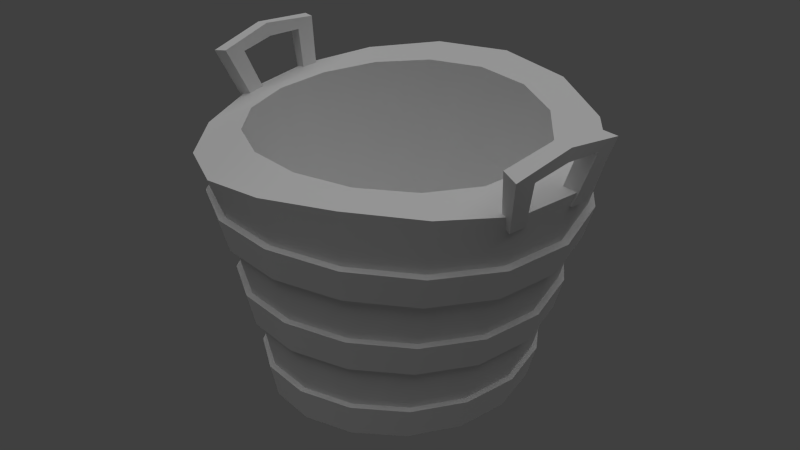 # Source: bucket.blend  (saved by Blender 2.79.0; exported with 4.5.12 LTS)
import bpy
from mathutils import Matrix  # noqa: F401  (used for matrix-valued properties, if any)

bpy.ops.wm.read_factory_settings(use_empty=True)
scene = bpy.context.scene
scene.name = 'Scene'

# ---- collections
col_collection_1 = bpy.data.collections.new('Collection 1'); scene.collection.children.link(col_collection_1)

# ---- materials (node trees are filled in below, after node groups)
mat_01___default = bpy.data.materials.new('01___Default')
mat_01___default.alpha_threshold = 0.0
mat_01___default.use_transparent_shadow = False
mat_01___default.specular_color = (0.0, 0.0, 0.0)
mat_01___default.roughness = 0.5
mat_01___default.line_color = (0.0, 0.0, 0.0, 1.0)

# ---- material node trees

# ---- world
world_world = bpy.data.worlds.new('World'); scene.world = world_world
world_world.color = (0.05088, 0.05088, 0.05088)
world_world.use_sun_shadow = False
world_world.sun_shadow_jitter_overblur = 0.0
world_world.cycles.sampling_method = 'NONE'
world_world.cycles.sample_map_resolution = 256

# ---- lights
light_sky001 = bpy.data.lights.new('Sky001', 'SUN')
light_sky001.transmission_factor = 0.0
light_sky001.angle = 1.571
light_sky001.energy = 1.0
light_sky001.shadow_buffer_clip_start = 0.5
light_sky001.shadow_soft_size = 1.0
light_sky001.shadow_cascade_max_distance = 1000.0
light_sky001.cycles.use_multiple_importance_sampling = False

# ---- meshes
me_bucketmesh = bpy.data.meshes.new('BucketMesh')
me_bucketmesh.from_pydata([(16.48, -21.45, 0.6466), (15.23, -21.55, 6.229), (11.68, -21.94, 10.95), (6.33, -22.92, 14.13), (-0.002654, -23.46, 15.25), (6.33, -22.52, -12.89), (11.68, -22.12, -9.704), (15.23, -21.5, -4.959), (12.41, -22.04, 0.6313), (11.47, -22.27, 4.865), (8.789, -22.64, 8.45), (4.76, -22.99, 10.84), (-0.002654, -22.48, -10.46), (4.76, -22.39, -9.616), (8.789, -22.2, -7.208), (11.47, -22.03, -3.609), (7.767, -3.197, 0.537), (7.177, -3.13, 3.856), (5.496, -3.163, 6.673), (2.975, -3.231, 8.558), (-0.002118, -3.264, 9.219), (2.975, -3.806, -7.46), (5.496, -3.608, -5.586), (7.177, -3.375, -2.778), (9.921, -3.1, 5.083), (11.04, -7.329, 5.453), (11.81, -10.15, 5.665), (13.02, -14.37, 5.935), (13.86, -17.18, 6.081), (14.99, -16.95, 0.7246), (14.09, -14.21, 0.7384), (12.78, -10.08, 0.7111), (11.94, -7.314, 0.6605), (10.73, -3.162, 0.5357), (7.601, -3.219, 8.945), (8.456, -7.543, 9.519), (9.051, -10.43, 9.868), (9.98, -14.77, 10.34), (10.63, -17.66, 10.62), (4.117, -3.39, 11.53), (4.581, -7.794, 12.24), (4.904, -10.74, 12.68), (5.408, -15.17, 13.28), (5.758, -18.13, 13.65), (-0.002126, -3.468, 12.44), (-0.002246, -7.903, 13.19), (-0.002444, -15.34, 14.31), (-0.002524, -18.33, 14.71), (-0.002126, -4.291, -11.31), (-0.002246, -8.408, -11.84), (4.117, -4.159, -10.41), (4.581, -8.27, -10.89), (4.904, -11.0, -11.24), (5.408, -15.08, -11.81), (5.758, -17.79, -12.22), (7.601, -3.822, -7.847), (8.456, -7.926, -8.18), (9.051, -10.65, -8.434), (9.98, -14.72, -8.864), (10.63, -17.43, -9.183), (9.921, -3.434, -4.004), (11.04, -7.545, -4.126), (11.81, -10.28, -4.239), (13.02, -14.36, -4.458), (13.86, -17.07, -4.636), (14.38, -17.04, 6.29), (15.56, -16.8, 0.726), (14.38, -16.93, -4.841), (11.03, -17.32, -9.564), (5.976, -17.71, -12.72), (5.976, -18.06, 14.15), (11.03, -17.55, 11.0), (14.62, -14.06, 0.7385), (13.51, -14.23, 6.135), (10.36, -14.66, 10.71), (5.613, -15.09, 13.77), (5.613, -15.01, -12.29), (10.36, -14.62, -9.234), (13.51, -14.23, -4.659), (10.34, -0.2741, 0.4143), (9.557, -0.1633, 4.968), (7.322, -0.235, 8.836), (3.966, -0.3709, 11.42), (-0.002045, -0.4357, 12.33), (3.966, -1.358, -10.54), (7.322, -1.005, -7.975), (9.557, -0.5874, -4.13), (10.29, -2.98, 5.255), (11.14, -3.042, 0.5312), (10.29, -3.331, -4.184), (7.887, -3.744, -8.175), (4.273, -4.104, -10.84), (-0.002125, -4.246, -11.77), (-0.002125, -3.385, 12.89), (4.273, -3.3, 11.95), (7.887, -3.113, 9.266), (12.39, -7.185, 0.6575), (11.45, -7.203, 5.635), (8.774, -7.436, 9.859), (4.754, -7.708, 12.68), (-0.002244, -7.826, 13.68), (4.754, -8.208, -11.33), (8.774, -7.839, -8.523), (11.45, -7.432, -4.313), (12.25, -10.02, 5.855), (13.26, -9.939, 0.7092), (12.25, -10.16, -4.432), (9.391, -10.56, -8.788), (5.089, -10.93, -11.7), (-0.002323, -10.8, 14.16), (5.089, -10.66, 13.14), (9.391, -10.32, 10.22), (-11.81, -10.15, 5.665), (-13.03, -14.37, 5.935), (-14.09, -14.21, 0.7384), (-12.78, -10.08, 0.7111), (-9.055, -10.43, 9.868), (-9.985, -14.77, 10.34), (-4.908, -10.74, 12.68), (-5.413, -15.17, 13.28), (-0.002325, -10.87, 13.66), (-4.908, -11.0, -11.24), (-5.413, -15.08, -11.81), (-0.002444, -15.23, -12.84), (-0.002325, -11.14, -12.22), (-9.055, -10.65, -8.434), (-9.985, -14.72, -8.864), (-11.81, -10.28, -4.239), (-13.03, -14.36, -4.458), (-7.771, -3.197, 0.537), (-7.181, -3.13, 3.856), (-5.5, -3.162, 6.673), (-2.979, -3.231, 8.558), (-0.002118, -3.883, -8.118), (-2.979, -3.806, -7.46), (-5.5, -3.608, -5.586), (-7.181, -3.374, -2.778), (-15.24, -21.79, 6.242), (-11.68, -22.6, 10.99), (-8.794, -22.64, 8.45), (-11.48, -22.27, 4.865), (-6.335, -23.29, 14.15), (-4.765, -22.99, 10.84), (-0.002654, -23.13, 11.68), (-0.002654, -22.01, -14.04), (-6.335, -20.99, -12.97), (-4.765, -22.39, -9.616), (-11.68, -20.42, -9.794), (-8.794, -22.2, -7.208), (-15.24, -20.31, -5.022), (-11.48, -22.03, -3.609), (-16.48, -20.92, 0.6192), (-12.42, -22.04, 0.6313), (-13.87, -17.18, 6.081), (-15.0, -16.95, 0.7246), (-13.52, -14.23, 6.135), (-14.39, -17.04, 6.29), (-15.56, -16.8, 0.726), (-14.62, -14.06, 0.7385), (-11.14, -3.042, 0.5312), (-10.34, -0.2736, 0.4142), (-9.561, -0.1628, 4.968), (-10.3, -2.979, 5.255), (-11.94, -7.314, 0.6605), (-10.74, -3.162, 0.5356), (-9.925, -3.099, 5.083), (-11.04, -7.328, 5.453), (-13.26, -9.939, 0.7092), (-12.39, -7.184, 0.6575), (-11.45, -7.202, 5.635), (-12.26, -10.02, 5.855), (-10.63, -17.66, 10.62), (-10.36, -14.66, 10.71), (-11.03, -17.55, 11.0), (-7.326, -0.2346, 8.836), (-7.891, -3.112, 9.266), (-7.605, -3.219, 8.945), (-8.46, -7.543, 9.519), (-8.779, -7.436, 9.859), (-9.396, -10.32, 10.22), (-5.763, -18.13, 13.65), (-5.617, -15.09, 13.77), (-5.981, -18.06, 14.15), (-3.97, -0.3707, 11.42), (-4.277, -3.3, 11.95), (-4.122, -3.39, 11.53), (-4.585, -7.794, 12.24), (-4.758, -7.708, 12.68), (-5.093, -10.66, 13.14), (-0.002442, -15.27, 14.84), (-0.002522, -18.27, 15.25), (-5.763, -17.79, -12.22), (-0.002524, -17.94, -13.29), (-5.617, -15.01, -12.29), (-5.981, -17.71, -12.72), (-0.002522, -17.88, -13.83), (-0.002442, -15.17, -13.37), (-0.002045, -1.496, -11.44), (-3.97, -1.358, -10.54), (-4.277, -4.104, -10.84), (-4.122, -4.159, -10.41), (-4.585, -8.27, -10.89), (-0.002323, -11.09, -12.72), (-0.002244, -8.356, -12.32), (-4.758, -8.208, -11.33), (-5.093, -10.93, -11.7), (-10.63, -17.43, -9.183), (-10.36, -14.62, -9.234), (-11.03, -17.32, -9.564), (-7.326, -1.004, -7.975), (-7.891, -3.744, -8.175), (-7.605, -3.822, -7.847), (-8.46, -7.925, -8.18), (-8.779, -7.839, -8.523), (-9.396, -10.56, -8.788), (-13.87, -17.07, -4.636), (-13.52, -14.23, -4.659), (-14.39, -16.93, -4.841), (-9.561, -0.5869, -4.13), (-10.3, -3.33, -4.184), (-9.925, -3.434, -4.004), (-11.04, -7.545, -4.126), (-11.45, -7.431, -4.314), (-12.26, -10.16, -4.432), (-0.002096, -2.786, 0.5215), (-0.002045, -0.966, 0.4459), (-15.03, -25.82, 7.45), (-16.42, -25.63, 8.097), (-15.19, -25.05, 5.906), (-16.63, -24.84, 6.426), (-17.57, -24.3, 0.5404), (-18.0, -24.74, -1.216), (-16.25, -24.51, 0.476), (-16.73, -24.95, -1.127), (-16.11, -26.21, 3.157), (-17.35, -26.03, 3.344), (-15.83, -25.12, 3.217), (-17.16, -24.92, 3.42), (-15.24, -20.47, 5.61), (-14.24, -20.59, 5.29), (-14.96, -20.29, 1.501), (-16.15, -20.1, 1.515), (-14.93, -20.59, 6.976), (-14.0, -20.69, 6.553), (-16.45, -19.98, 0.1496), (-15.2, -20.18, 0.2379), (15.0, -25.46, -6.612), (16.42, -25.21, -7.251), (15.16, -24.87, -4.959), (16.64, -24.61, -5.467), (17.6, -24.67, 0.5838), (18.04, -25.3, 2.327), (16.26, -24.89, 0.6274), (16.74, -25.51, 2.213), (16.11, -26.31, -2.286), (17.38, -26.11, -2.455), (15.82, -25.22, -2.228), (17.18, -24.99, -2.413), (15.21, -20.37, -4.238), (14.19, -20.52, -3.92), (14.93, -20.51, -0.02859), (16.14, -20.33, -0.02843), (14.9, -20.38, -5.641), (13.95, -20.52, -5.217), (16.45, -20.31, 1.375), (15.18, -20.51, 1.269), (16.48, -21.45, 0.6466), (15.23, -21.55, 6.229), (15.23, -21.5, -4.959), (11.68, -21.94, 10.95), (6.33, -22.92, 14.13), (-0.002654, -23.46, 15.25), (-6.335, -23.29, 14.15), (6.33, -22.52, -12.89), (11.68, -22.12, -9.704), (-0.002654, -22.01, -14.04), (12.41, -22.04, 0.6313), (11.47, -22.27, 4.865), (11.47, -22.03, -3.609), (8.789, -22.64, 8.45), (4.76, -22.99, 10.84), (-0.002654, -23.13, 11.68), (-0.002654, -22.48, -10.46), (4.76, -22.39, -9.616), (-4.765, -22.39, -9.616), (8.789, -22.2, -7.208), (7.767, -3.197, 0.537), (7.177, -3.13, 3.856), (7.177, -3.375, -2.778), (5.496, -3.163, 6.673), (2.975, -3.231, 8.558), (-0.002118, -3.264, 9.219), (-2.979, -3.231, 8.558), (2.975, -3.806, -7.46), (5.496, -3.608, -5.586), (-0.002118, -3.883, -8.118), (9.921, -3.1, 5.083), (10.73, -3.162, 0.5357), (7.601, -3.219, 8.945), (11.04, -7.329, 5.453), (11.94, -7.314, 0.6605), (8.456, -7.543, 9.519), (11.81, -10.15, 5.665), (12.78, -10.08, 0.7111), (9.051, -10.43, 9.868), (13.02, -14.37, 5.935), (14.09, -14.21, 0.7384), (9.98, -14.77, 10.34), (13.86, -17.18, 6.081), (14.99, -16.95, 0.7246), (10.63, -17.66, 10.62), (13.86, -17.07, -4.636), (13.02, -14.36, -4.458), (11.81, -10.28, -4.239), (11.04, -7.545, -4.126), (9.921, -3.434, -4.004), (4.117, -3.39, 11.53), (4.581, -7.794, 12.24), (4.904, -10.74, 12.68), (5.408, -15.17, 13.28), (5.758, -18.13, 13.65), (-0.002126, -3.468, 12.44), (-0.002246, -7.903, 13.19), (-0.002325, -10.87, 13.66), (-0.002444, -15.34, 14.31), (-0.002524, -18.33, 14.71), (-4.122, -3.39, 11.53), (-4.585, -7.794, 12.24), (-5.413, -15.17, 13.28), (-5.763, -18.13, 13.65), (-0.002126, -4.291, -11.31), (4.117, -4.159, -10.41), (-4.122, -4.159, -10.41), (-0.002246, -8.408, -11.84), (4.581, -8.27, -10.89), (-4.585, -8.27, -10.89), (7.601, -3.822, -7.847), (8.456, -7.926, -8.18), (4.904, -11.0, -11.24), (9.051, -10.65, -8.434), (-0.002325, -11.14, -12.22), (5.408, -15.08, -11.81), (9.98, -14.72, -8.864), (-0.002444, -15.23, -12.84), (5.758, -17.79, -12.22), (10.63, -17.43, -9.183), (-0.002524, -17.94, -13.29), (14.38, -17.04, 6.29), (15.56, -16.8, 0.726), (11.03, -17.55, 11.0), (14.38, -16.93, -4.841), (11.03, -17.32, -9.564), (5.976, -17.71, -12.72), (-0.002522, -17.88, -13.83), (5.976, -18.06, 14.15), (-0.002522, -18.27, 15.25), (14.62, -14.06, 0.7385), (13.51, -14.23, 6.135), (13.51, -14.23, -4.659), (10.36, -14.66, 10.71), (5.613, -15.09, 13.77), (-0.002442, -15.27, 14.84), (5.613, -15.01, -12.29), (10.36, -14.62, -9.234), (-0.002442, -15.17, -13.37), (10.34, -0.2741, 0.4143), (9.557, -0.1633, 4.968), (9.557, -0.5874, -4.13), (7.322, -0.235, 8.836), (3.966, -0.3709, 11.42), (-0.002045, -0.4357, 12.33), (-3.97, -0.3707, 11.42), (3.966, -1.358, -10.54), (7.322, -1.005, -7.975), (-0.002045, -1.496, -11.44), (10.29, -2.98, 5.255), (11.14, -3.042, 0.5312), (7.887, -3.113, 9.266), (10.29, -3.331, -4.184), (7.887, -3.744, -8.175), (4.273, -4.104, -10.84), (-0.002125, -4.246, -11.77), (-4.277, -4.104, -10.84), (-0.002125, -3.385, 12.89), (4.273, -3.3, 11.95), (-4.277, -3.3, 11.95), (12.39, -7.185, 0.6575), (11.45, -7.203, 5.635), (11.45, -7.432, -4.313), (8.774, -7.436, 9.859), (4.754, -7.708, 12.68), (-0.002244, -7.826, 13.68), (-4.758, -7.708, 12.68), (4.754, -8.208, -11.33), (8.774, -7.839, -8.523), (-0.002244, -8.356, -12.32), (12.25, -10.02, 5.855), (13.26, -9.939, 0.7092), (9.391, -10.32, 10.22), (12.25, -10.16, -4.432), (9.391, -10.56, -8.788), (5.089, -10.93, -11.7), (-0.002323, -11.09, -12.72), (-0.002323, -10.8, 14.16), (5.089, -10.66, 13.14), (-5.093, -10.66, 13.14), (-11.81, -10.15, 5.665), (-12.78, -10.08, 0.7111), (-9.055, -10.43, 9.868), (-13.03, -14.37, 5.935), (-14.09, -14.21, 0.7384), (-9.985, -14.77, 10.34), (-13.03, -14.36, -4.458), (-11.81, -10.28, -4.239), (-4.908, -10.74, 12.68), (-4.908, -11.0, -11.24), (-9.055, -10.65, -8.434), (-5.413, -15.08, -11.81), (-9.985, -14.72, -8.864), (-7.771, -3.197, 0.537), (-7.181, -3.13, 3.856), (-7.181, -3.374, -2.778), (-5.5, -3.162, 6.673), (-2.979, -3.806, -7.46), (-5.5, -3.608, -5.586), (-15.24, -21.79, 6.242), (-11.68, -22.6, 10.99), (-16.48, -20.92, 0.6192), (-8.794, -22.64, 8.45), (-11.48, -22.27, 4.865), (-4.765, -22.99, 10.84), (-12.42, -22.04, 0.6313), (-6.335, -20.99, -12.97), (-11.68, -20.42, -9.794), (-8.794, -22.2, -7.208), (-15.24, -20.31, -5.022), (-11.48, -22.03, -3.609), (-13.87, -17.18, 6.081), (-15.0, -16.95, 0.7246), (-10.63, -17.66, 10.62), (-13.87, -17.07, -4.636), (-13.52, -14.23, 6.135), (-14.62, -14.06, 0.7385), (-10.36, -14.66, 10.71), (-14.39, -17.04, 6.29), (-15.56, -16.8, 0.726), (-11.03, -17.55, 11.0), (-14.39, -16.93, -4.841), (-13.52, -14.23, -4.659), (-11.14, -3.042, 0.5312), (-10.3, -2.979, 5.255), (-10.3, -3.33, -4.184), (-10.34, -0.2736, 0.4142), (-9.561, -0.1628, 4.968), (-9.561, -0.5869, -4.13), (-7.326, -0.2346, 8.836), (-7.891, -3.112, 9.266), (-11.94, -7.314, 0.6605), (-11.04, -7.328, 5.453), (-11.04, -7.545, -4.126), (-10.74, -3.162, 0.5356), (-9.925, -3.099, 5.083), (-9.925, -3.434, -4.004), (-7.605, -3.219, 8.945), (-8.46, -7.543, 9.519), (-13.26, -9.939, 0.7092), (-12.26, -10.02, 5.855), (-12.26, -10.16, -4.432), (-12.39, -7.184, 0.6575), (-11.45, -7.202, 5.635), (-11.45, -7.431, -4.314), (-8.779, -7.436, 9.859), (-9.396, -10.32, 10.22), (-5.617, -15.09, 13.77), (-5.981, -18.06, 14.15), (-5.763, -17.79, -12.22), (-10.63, -17.43, -9.183), (-5.617, -15.01, -12.29), (-10.36, -14.62, -9.234), (-5.981, -17.71, -12.72), (-11.03, -17.32, -9.564), (-3.97, -1.358, -10.54), (-7.326, -1.004, -7.975), (-7.891, -3.744, -8.175), (-7.605, -3.822, -7.847), (-8.46, -7.925, -8.18), (-5.093, -10.93, -11.7), (-4.758, -8.208, -11.33), (-8.779, -7.839, -8.523), (-9.396, -10.56, -8.788), (-15.03, -25.82, 7.45), (-15.03, -25.82, 7.45), (-16.42, -25.63, 8.097), (-16.42, -25.63, 8.097), (-16.11, -26.21, 3.157), (-14.0, -20.69, 6.553), (-17.35, -26.03, 3.344), (-14.93, -20.59, 6.976), (-15.19, -25.05, 5.906), (-15.19, -25.05, 5.906), (-16.63, -24.84, 6.426), (-16.63, -24.84, 6.426), (-15.83, -25.12, 3.217), (-14.24, -20.59, 5.29), (-17.16, -24.92, 3.42), (-15.24, -20.47, 5.61), (-17.57, -24.3, 0.5404), (-17.57, -24.3, 0.5404), (-16.25, -24.51, 0.476), (-16.25, -24.51, 0.476), (-16.15, -20.1, 1.515), (-18.0, -24.74, -1.216), (-18.0, -24.74, -1.216), (-16.73, -24.95, -1.127), (-16.73, -24.95, -1.127), (-16.45, -19.98, 0.1496), (-14.96, -20.29, 1.501), (-15.2, -20.18, 0.2379), (15.0, -25.46, -6.612), (15.0, -25.46, -6.612), (16.42, -25.21, -7.251), (16.42, -25.21, -7.251), (16.11, -26.31, -2.286), (13.95, -20.52, -5.217), (17.38, -26.11, -2.455), (14.9, -20.38, -5.641), (15.16, -24.87, -4.959), (15.16, -24.87, -4.959), (16.64, -24.61, -5.467), (16.64, -24.61, -5.467), (15.82, -25.22, -2.228), (14.19, -20.52, -3.92), (17.18, -24.99, -2.413), (15.21, -20.37, -4.238), (17.6, -24.67, 0.5838), (17.6, -24.67, 0.5838), (16.26, -24.89, 0.6274), (16.26, -24.89, 0.6274), (16.14, -20.33, -0.02843), (18.04, -25.3, 2.327), (18.04, -25.3, 2.327), (16.74, -25.51, 2.213), (16.74, -25.51, 2.213), (16.45, -20.31, 1.375), (14.93, -20.51, -0.02859), (15.18, -20.51, 1.269)], [], [(305, 306, 303), (303, 302, 305), (307, 305, 302), (302, 304, 307), (319, 307, 304), (304, 318, 319), (324, 319, 318), (318, 323, 324), (341, 343, 340), (340, 338, 341), (342, 341, 338), (338, 339, 342), (312, 342, 339), (339, 313, 312), (303, 306, 312), (312, 313, 303), (16, 224, 23), (269, 279, 277), (277, 1, 269), (269, 270, 280), (280, 279, 269), (270, 271, 281), (281, 280, 270), (275, 273, 283), (283, 282, 275), (273, 274, 285), (285, 283, 273), (274, 268, 278), (278, 285, 274), (268, 0, 276), (276, 278, 268), (8, 9, 287), (287, 286, 8), (9, 10, 289), (289, 287, 9), (10, 11, 290), (290, 289, 10), (11, 143, 291), (291, 290, 11), (12, 13, 293), (293, 295, 12), (13, 14, 294), (294, 293, 13), (14, 15, 288), (288, 294, 14), (15, 8, 286), (286, 288, 15), (267, 266, 308), (266, 309, 308), (65, 66, 72), (72, 73, 65), (365, 366, 87), (87, 88, 365), (297, 296, 299), (299, 300, 297), (96, 97, 104), (104, 105, 96), (2, 267, 308), (308, 310, 2), (71, 65, 73), (73, 74, 71), (366, 368, 95), (95, 87, 366), (296, 298, 301), (301, 299, 296), (97, 98, 111), (111, 104, 97), (3, 2, 310), (310, 320, 3), (70, 71, 74), (74, 75, 70), (368, 369, 94), (94, 95, 368), (298, 316, 317), (317, 301, 298), (98, 99, 110), (110, 111, 98), (4, 3, 320), (320, 325, 4), (190, 70, 75), (75, 189, 190), (369, 370, 93), (93, 94, 369), (316, 321, 322), (322, 317, 316), (99, 100, 403), (403, 110, 99), (5, 144, 346), (346, 344, 5), (69, 195, 364), (364, 76, 69), (374, 372, 91), (91, 92, 374), (330, 331, 334), (334, 333, 330), (203, 101, 108), (108, 202, 203), (6, 5, 344), (344, 345, 6), (68, 69, 76), (76, 77, 68), (372, 373, 90), (90, 91, 372), (331, 336, 337), (337, 334, 331), (101, 102, 107), (107, 108, 101), (7, 6, 345), (345, 311, 7), (67, 68, 77), (77, 78, 67), (373, 367, 89), (89, 90, 373), (336, 315, 314), (314, 337, 336), (102, 103, 106), (106, 107, 102), (309, 266, 7), (7, 311, 309), (72, 66, 67), (67, 78, 72), (89, 367, 365), (365, 88, 89), (314, 315, 297), (297, 300, 314), (106, 103, 96), (96, 105, 106), (28, 29, 348), (348, 347, 28), (29, 64, 350), (350, 348, 29), (64, 59, 351), (351, 350, 64), (59, 54, 352), (352, 351, 59), (54, 192, 353), (353, 352, 54), (47, 43, 354), (354, 355, 47), (43, 38, 349), (349, 354, 43), (38, 28, 347), (347, 349, 38), (30, 27, 357), (357, 356, 30), (27, 37, 359), (359, 357, 27), (37, 42, 360), (360, 359, 37), (42, 46, 361), (361, 360, 42), (123, 53, 362), (362, 196, 123), (53, 58, 363), (363, 362, 53), (58, 63, 358), (358, 363, 58), (63, 30, 356), (356, 358, 63), (86, 225, 79), (24, 33, 376), (376, 375, 24), (33, 60, 378), (378, 376, 33), (60, 55, 379), (379, 378, 60), (55, 50, 380), (380, 379, 55), (50, 48, 381), (381, 380, 50), (44, 39, 384), (384, 383, 44), (39, 34, 377), (377, 384, 39), (34, 24, 375), (375, 377, 34), (32, 25, 387), (387, 386, 32), (25, 35, 389), (389, 387, 25), (35, 40, 390), (390, 389, 35), (40, 45, 391), (391, 390, 40), (49, 51, 393), (393, 395, 49), (51, 56, 394), (394, 393, 51), (56, 61, 388), (388, 394, 56), (61, 32, 386), (386, 388, 61), (26, 31, 397), (397, 396, 26), (31, 62, 399), (399, 397, 31), (62, 57, 400), (400, 399, 62), (57, 52, 401), (401, 400, 57), (52, 124, 402), (402, 401, 52), (120, 41, 404), (404, 109, 120), (41, 36, 398), (398, 404, 41), (36, 26, 396), (396, 398, 36), (276, 0, 277), (0, 1, 277), (409, 406, 407), (407, 410, 409), (411, 408, 406), (406, 409, 411), (328, 414, 408), (408, 411, 328), (324, 323, 414), (414, 328, 324), (417, 415, 340), (340, 343, 417), (418, 416, 415), (415, 417, 418), (412, 413, 416), (416, 418, 412), (407, 413, 412), (412, 410, 407), (419, 224, 420), (425, 140, 139), (139, 426, 425), (426, 139, 142), (142, 272, 426), (272, 142, 281), (281, 271, 272), (275, 282, 284), (284, 432, 275), (432, 284, 148), (148, 433, 432), (433, 148, 150), (150, 435, 433), (435, 150, 152), (152, 151, 435), (431, 129, 130), (130, 429, 431), (429, 130, 422), (422, 428, 429), (428, 422, 292), (292, 430, 428), (430, 292, 291), (291, 143, 430), (12, 295, 423), (423, 146, 12), (146, 423, 424), (424, 434, 146), (434, 424, 421), (421, 436, 434), (436, 421, 129), (129, 431, 436), (437, 438, 427), (427, 137, 437), (156, 155, 158), (158, 157, 156), (452, 449, 450), (450, 453, 452), (164, 457, 458), (458, 165, 164), (168, 167, 170), (170, 169, 168), (138, 439, 437), (437, 137, 138), (446, 172, 155), (155, 156, 446), (453, 450, 456), (456, 455, 453), (165, 458, 464), (464, 176, 165), (169, 170, 179), (179, 178, 169), (141, 329, 439), (439, 138, 141), (182, 181, 172), (172, 446, 182), (455, 456, 184), (184, 371, 455), (176, 464, 327), (327, 326, 176), (178, 179, 405), (405, 392, 178), (4, 325, 329), (329, 141, 4), (190, 189, 181), (181, 182, 190), (371, 184, 93), (93, 370, 371), (326, 327, 322), (322, 321, 326), (392, 405, 403), (403, 100, 392), (145, 475, 346), (346, 144, 145), (194, 193, 364), (364, 195, 194), (382, 481, 374), (374, 92, 382), (330, 333, 335), (335, 332, 330), (203, 202, 205), (205, 204, 203), (147, 476, 475), (475, 145, 147), (480, 207, 193), (193, 194, 480), (481, 382, 483), (483, 482, 481), (332, 335, 485), (485, 211, 332), (204, 205, 214), (214, 213, 204), (149, 440, 476), (476, 147, 149), (217, 216, 207), (207, 480, 217), (482, 483, 451), (451, 454, 482), (211, 485, 459), (459, 462, 211), (213, 214, 223), (223, 470, 213), (438, 440, 149), (149, 427, 438), (158, 216, 217), (217, 157, 158), (451, 449, 452), (452, 454, 451), (459, 457, 164), (164, 462, 459), (223, 167, 168), (168, 470, 223), (153, 444, 445), (445, 154, 153), (154, 445, 447), (447, 215, 154), (215, 447, 208), (208, 206, 215), (206, 208, 479), (479, 191, 206), (191, 479, 353), (353, 192, 191), (47, 355, 474), (474, 180, 47), (180, 474, 173), (173, 171, 180), (171, 173, 444), (444, 153, 171), (114, 442, 441), (441, 113, 114), (113, 441, 443), (443, 117, 113), (117, 443, 473), (473, 119, 117), (119, 473, 361), (361, 46, 119), (123, 196, 477), (477, 122, 123), (122, 477, 478), (478, 126, 122), (126, 478, 448), (448, 128, 126), (128, 448, 442), (442, 114, 128), (218, 225, 209), (461, 162, 159), (159, 460, 461), (460, 159, 219), (219, 220, 460), (220, 219, 210), (210, 484, 220), (484, 210, 199), (199, 200, 484), (200, 199, 381), (381, 48, 200), (44, 383, 385), (385, 185, 44), (185, 385, 175), (175, 463, 185), (463, 175, 162), (162, 461, 463), (163, 468, 469), (469, 166, 163), (166, 469, 471), (471, 177, 166), (177, 471, 187), (187, 186, 177), (186, 187, 391), (391, 45, 186), (49, 395, 487), (487, 201, 49), (201, 487, 488), (488, 212, 201), (212, 488, 222), (222, 221, 212), (221, 222, 468), (468, 163, 221), (112, 466, 465), (465, 115, 112), (115, 465, 467), (467, 127, 115), (127, 467, 489), (489, 125, 127), (125, 489, 486), (486, 121, 125), (121, 486, 402), (402, 124, 121), (120, 109, 188), (188, 118, 120), (118, 188, 472), (472, 116, 118), (116, 472, 466), (466, 112, 116), (425, 151, 152), (152, 140, 425), (16, 17, 224), (419, 136, 224), (224, 133, 21), (224, 20, 132), (17, 18, 224), (136, 135, 224), (224, 21, 22), (224, 132, 131), (18, 19, 224), (135, 134, 224), (224, 22, 23), (224, 131, 420), (19, 20, 224), (134, 133, 224), (225, 80, 79), (160, 161, 225), (85, 84, 225), (225, 198, 209), (225, 82, 81), (174, 183, 225), (86, 85, 225), (218, 160, 225), (225, 81, 80), (161, 174, 225), (84, 197, 225), (225, 197, 198), (225, 83, 82), (183, 83, 225), (497, 492, 490), (490, 495, 497), (243, 491, 498), (498, 503, 243), (239, 499, 501), (501, 238, 239), (505, 500, 493), (493, 242, 505), (515, 511, 506), (506, 510, 515), (241, 507, 508), (508, 516, 241), (240, 509, 514), (514, 245, 240), (517, 513, 512), (512, 244, 517), (227, 496, 494), (494, 226, 227), (491, 234, 502), (502, 498, 491), (228, 236, 504), (504, 229, 228), (500, 237, 235), (235, 493, 500), (511, 235, 237), (237, 506, 511), (230, 504, 236), (236, 232, 230), (509, 502, 234), (234, 514, 509), (233, 494, 496), (496, 231, 233), (525, 520, 518), (518, 523, 525), (263, 519, 526), (526, 531, 263), (259, 527, 529), (529, 258, 259), (533, 528, 521), (521, 262, 533), (543, 539, 534), (534, 538, 543), (261, 535, 536), (536, 544, 261), (260, 537, 542), (542, 265, 260), (545, 541, 540), (540, 264, 545), (247, 524, 522), (522, 246, 247), (519, 254, 530), (530, 526, 519), (248, 256, 532), (532, 249, 248), (528, 257, 255), (255, 521, 528), (539, 255, 257), (257, 534, 539), (250, 532, 256), (256, 252, 250), (537, 530, 254), (254, 542, 537), (253, 522, 524), (524, 251, 253)])
me_bucketmesh.polygons.foreach_set('use_smooth', [1, 1, 1, 1, 1, 1, 1, 1, 1, 1, 1, 1, 1, 1, 1, 1, 1, 1, 1, 1, 1, 1, 1, 1, 1, 1, 1, 1, 1, 1, 1, 1, 1, 1, 1, 1, 1, 1, 1, 1, 1, 1, 1, 1, 1, 1, 1, 1, 1, 1, 1, 1, 1, 1, 1, 1, 1, 1, 1, 1, 1, 1, 1, 1, 1, 1, 1, 1, 1, 1, 1, 1, 1, 1, 1, 1, 1, 1, 1, 1, 1, 1, 1, 1, 1, 1, 1, 1, 1, 1, 1, 1, 1, 1, 1, 1, 1, 1, 1, 1, 1, 1, 1, 1, 1, 1, 1, 1, 1, 1, 1, 1, 1, 1, 1, 1, 1, 1, 1, 1, 1, 1, 1, 1, 1, 1, 1, 0, 0, 0, 0, 0, 0, 0, 0, 0, 0, 0, 0, 0, 0, 0, 0, 0, 0, 0, 0, 0, 0, 0, 0, 0, 0, 0, 0, 0, 0, 0, 0, 1, 0, 0, 0, 0, 0, 0, 0, 0, 0, 0, 0, 0, 0, 0, 0, 0, 0, 0, 0, 0, 0, 0, 0, 0, 0, 0, 0, 0, 0, 0, 0, 0, 0, 0, 0, 0, 0, 0, 0, 0, 0, 0, 0, 0, 0, 0, 0, 0, 1, 1, 1, 1, 1, 1, 1, 1, 1, 1, 1, 1, 1, 1, 1, 1, 1, 1, 1, 1, 1, 1, 1, 1, 1, 1, 1, 1, 1, 1, 1, 1, 1, 1, 1, 1, 1, 1, 1, 1, 1, 1, 1, 1, 1, 1, 1, 1, 1, 1, 1, 1, 1, 1, 1, 1, 1, 1, 1, 1, 1, 1, 1, 1, 1, 1, 1, 1, 1, 1, 1, 1, 1, 1, 1, 1, 1, 1, 1, 1, 1, 1, 1, 1, 1, 1, 1, 1, 1, 1, 1, 1, 1, 1, 1, 1, 1, 1, 1, 1, 1, 1, 1, 1, 1, 1, 1, 1, 1, 1, 1, 1, 1, 1, 1, 1, 1, 1, 1, 1, 1, 1, 1, 1, 1, 1, 1, 1, 1, 0, 0, 0, 0, 0, 0, 0, 0, 0, 0, 0, 0, 0, 0, 0, 0, 0, 0, 0, 0, 0, 0, 0, 0, 0, 0, 0, 0, 0, 0, 0, 0, 1, 0, 0, 0, 0, 0, 0, 0, 0, 0, 0, 0, 0, 0, 0, 0, 0, 0, 0, 0, 0, 0, 0, 0, 0, 0, 0, 0, 0, 0, 0, 0, 0, 0, 0, 0, 0, 0, 0, 0, 0, 0, 0, 0, 0, 0, 0, 0, 0, 1, 1, 1, 1, 1, 1, 1, 1, 1, 1, 1, 1, 1, 1, 1, 1, 1, 1, 1, 1, 1, 1, 1, 1, 1, 1, 1, 1, 1, 1, 0, 0, 1, 1, 0, 0, 1, 1, 1, 1, 0, 0, 1, 1, 0, 0, 1, 1, 1, 1, 1, 1, 1, 1, 1, 1, 1, 1, 1, 1, 1, 1, 0, 0, 1, 1, 0, 0, 1, 1, 1, 1, 0, 0, 1, 1, 0, 0, 1, 1, 1, 1, 1, 1, 1, 1, 1, 1, 1, 1, 0, 0, 1, 1])
_uv = me_bucketmesh.uv_layers.new(name='Bucket-UV0')
_uv.uv.foreach_set('vector', [0.351, 0.08242, 0.4365, 0.08983, 0.4284, 0.1594, 0.4284, 0.1594, 0.3469, 0.1524, 0.351, 0.08242, 0.2652, 0.07993, 0.351, 0.08242, 0.3469, 0.1524, 0.3469, 0.1524, 0.2651, 0.15, 0.2652, 0.07993, 0.1793, 0.08237, 0.2652, 0.07993, 0.2651, 0.15, 0.2651, 0.15, 0.1833, 0.1523, 0.1793, 0.08237, 0.09381, 0.08973, 0.1793, 0.08237, 0.1833, 0.1523, 0.1833, 0.1523, 0.1018, 0.1593, 0.09381, 0.08973, 0.351, 0.08242, 0.4365, 0.08983, 0.4284, 0.1594, 0.4284, 0.1594, 0.3469, 0.1524, 0.351, 0.08242, 0.2652, 0.07993, 0.351, 0.08242, 0.3469, 0.1524, 0.3469, 0.1524, 0.2651, 0.15, 0.2652, 0.07993, 0.1793, 0.08237, 0.2652, 0.07993, 0.2651, 0.15, 0.2651, 0.15, 0.1833, 0.1523, 0.1793, 0.08237, 0.1018, 0.1593, 0.09381, 0.08973, 0.1793, 0.08237, 0.1793, 0.08237, 0.1833, 0.1523, 0.1018, 0.1593, 0.7147, 0.5459, 0.6849, 0.6992, 0.6538, 0.5462, 0.5568, 0.5048, 0.5779, 0.5361, 0.5231, 0.5913, 0.5231, 0.5913, 0.4916, 0.5705, 0.5568, 0.5048, 0.5568, 0.5048, 0.6422, 0.469, 0.6497, 0.506, 0.6497, 0.506, 0.5779, 0.5361, 0.5568, 0.5048, 0.6422, 0.469, 0.7347, 0.4686, 0.7275, 0.5057, 0.7275, 0.5057, 0.6497, 0.506, 0.6422, 0.469, 0.644, 0.9343, 0.5584, 0.8992, 0.5792, 0.8677, 0.5792, 0.8677, 0.6512, 0.8972, 0.644, 0.9343, 0.5584, 0.8992, 0.4927, 0.834, 0.524, 0.8129, 0.524, 0.8129, 0.5792, 0.8677, 0.5584, 0.8992, 0.4927, 0.834, 0.4569, 0.7487, 0.4939, 0.7412, 0.4939, 0.7412, 0.524, 0.8129, 0.4927, 0.834, 0.4569, 0.7487, 0.4565, 0.6561, 0.4936, 0.6633, 0.4936, 0.6633, 0.4939, 0.7412, 0.4569, 0.7487, 0.9173, 0.005415, 0.9951, 0.005415, 0.9867, 0.3263, 0.9867, 0.3263, 0.9257, 0.3263, 0.9173, 0.005415, 0.9173, 0.005415, 0.9951, 0.005415, 0.9867, 0.3263, 0.9867, 0.3263, 0.9257, 0.3263, 0.9173, 0.005415, 0.9173, 0.005415, 0.9951, 0.005415, 0.9867, 0.3263, 0.9867, 0.3263, 0.9257, 0.3263, 0.9173, 0.005415, 0.9173, 0.005415, 0.9951, 0.005415, 0.9867, 0.3263, 0.9867, 0.3263, 0.9257, 0.3263, 0.9173, 0.005415, 0.9173, 0.005415, 0.9951, 0.005415, 0.9867, 0.3263, 0.9867, 0.3263, 0.9257, 0.3263, 0.9173, 0.005415, 0.9173, 0.005415, 0.9951, 0.005415, 0.9867, 0.3263, 0.9867, 0.3263, 0.9257, 0.3263, 0.9173, 0.005415, 0.9173, 0.005415, 0.9951, 0.005415, 0.9867, 0.3263, 0.9867, 0.3263, 0.9257, 0.3263, 0.9173, 0.005415, 0.9173, 0.005415, 0.9951, 0.005415, 0.9867, 0.3263, 0.9867, 0.3263, 0.9257, 0.3263, 0.9173, 0.005415, 0.357, 0.004089, 0.4492, 0.01207, 0.353, 0.07405, 0.4492, 0.01207, 0.4412, 0.08168, 0.353, 0.07405, 0.5953, 0.2699, 0.5953, 0.178, 0.6421, 0.1793, 0.6421, 0.1793, 0.6421, 0.2685, 0.5953, 0.2699, 0.7244, 0.1487, 0.7244, 0.07348, 0.7711, 0.07209, 0.7711, 0.07209, 0.7711, 0.1501, 0.7244, 0.1487, 0.4158, 0.2388, 0.341, 0.2323, 0.3449, 0.1624, 0.3449, 0.1624, 0.4238, 0.1691, 0.4158, 0.2388, 0.6637, 0.2498, 0.6637, 0.1676, 0.7105, 0.1662, 0.7105, 0.1662, 0.7105, 0.2512, 0.6637, 0.2498, 0.2645, 0.001418, 0.357, 0.004089, 0.353, 0.07405, 0.353, 0.07405, 0.2645, 0.07149, 0.2645, 0.001418, 0.5953, 0.2699, 0.5953, 0.178, 0.6421, 0.1793, 0.6421, 0.1793, 0.6421, 0.2685, 0.5953, 0.2699, 0.7244, 0.1487, 0.7244, 0.07348, 0.7711, 0.07209, 0.7711, 0.07209, 0.7711, 0.1501, 0.7244, 0.1487, 0.341, 0.2323, 0.2659, 0.2302, 0.2658, 0.1601, 0.2658, 0.1601, 0.3449, 0.1624, 0.341, 0.2323, 0.6637, 0.2498, 0.6637, 0.1676, 0.7105, 0.1662, 0.7105, 0.1662, 0.7105, 0.2512, 0.6637, 0.2498, 0.172, 0.004061, 0.2645, 0.001418, 0.2645, 0.07149, 0.2645, 0.07149, 0.176, 0.07402, 0.172, 0.004061, 0.5953, 0.2699, 0.5953, 0.178, 0.6421, 0.1793, 0.6421, 0.1793, 0.6421, 0.2685, 0.5953, 0.2699, 0.7244, 0.1487, 0.7244, 0.07348, 0.7711, 0.07209, 0.7711, 0.07209, 0.7711, 0.1501, 0.7244, 0.1487, 0.2659, 0.2302, 0.1908, 0.2324, 0.1867, 0.1624, 0.1867, 0.1624, 0.2658, 0.1601, 0.2659, 0.2302, 0.6637, 0.2498, 0.6637, 0.1676, 0.7105, 0.1662, 0.7105, 0.1662, 0.7105, 0.2512, 0.6637, 0.2498, 0.07974, 0.01201, 0.172, 0.004061, 0.176, 0.07402, 0.176, 0.07402, 0.08776, 0.08162, 0.07974, 0.01201, 0.5953, 0.2699, 0.5953, 0.178, 0.6421, 0.1793, 0.6421, 0.1793, 0.6421, 0.2685, 0.5953, 0.2699, 0.7244, 0.1487, 0.7244, 0.07348, 0.7711, 0.07209, 0.7711, 0.07209, 0.7711, 0.1501, 0.7244, 0.1487, 0.1908, 0.2324, 0.1159, 0.2389, 0.1079, 0.1693, 0.1079, 0.1693, 0.1867, 0.1624, 0.1908, 0.2324, 0.6637, 0.2498, 0.6637, 0.1676, 0.7105, 0.1662, 0.7105, 0.1662, 0.7105, 0.2512, 0.6637, 0.2498, 0.357, 0.004089, 0.4492, 0.01207, 0.4412, 0.08168, 0.4412, 0.08168, 0.353, 0.07405, 0.357, 0.004089, 0.5953, 0.2699, 0.5953, 0.178, 0.6421, 0.1793, 0.6421, 0.1793, 0.6421, 0.2685, 0.5953, 0.2699, 0.7244, 0.1487, 0.7244, 0.07348, 0.7711, 0.07209, 0.7711, 0.07209, 0.7711, 0.1501, 0.7244, 0.1487, 0.4158, 0.2388, 0.341, 0.2323, 0.3449, 0.1624, 0.3449, 0.1624, 0.4238, 0.1691, 0.4158, 0.2388, 0.6637, 0.2498, 0.6637, 0.1676, 0.7105, 0.1662, 0.7105, 0.1662, 0.7105, 0.2512, 0.6637, 0.2498, 0.2645, 0.001418, 0.357, 0.004089, 0.353, 0.07405, 0.353, 0.07405, 0.2645, 0.07149, 0.2645, 0.001418, 0.5953, 0.2699, 0.5953, 0.178, 0.6421, 0.1793, 0.6421, 0.1793, 0.6421, 0.2685, 0.5953, 0.2699, 0.7244, 0.1487, 0.7244, 0.07348, 0.7711, 0.07209, 0.7711, 0.07209, 0.7711, 0.1501, 0.7244, 0.1487, 0.341, 0.2323, 0.2659, 0.2302, 0.2658, 0.1601, 0.2658, 0.1601, 0.3449, 0.1624, 0.341, 0.2323, 0.6637, 0.2498, 0.6637, 0.1676, 0.7105, 0.1662, 0.7105, 0.1662, 0.7105, 0.2512, 0.6637, 0.2498, 0.172, 0.004061, 0.2645, 0.001418, 0.2645, 0.07149, 0.2645, 0.07149, 0.176, 0.07402, 0.172, 0.004061, 0.5953, 0.2699, 0.5953, 0.178, 0.6421, 0.1793, 0.6421, 0.1793, 0.6421, 0.2685, 0.5953, 0.2699, 0.7244, 0.1487, 0.7244, 0.07348, 0.7711, 0.07209, 0.7711, 0.07209, 0.7711, 0.1501, 0.7244, 0.1487, 0.2659, 0.2302, 0.1908, 0.2324, 0.1867, 0.1624, 0.1867, 0.1624, 0.2658, 0.1601, 0.2659, 0.2302, 0.6637, 0.2498, 0.6637, 0.1676, 0.7105, 0.1662, 0.7105, 0.1662, 0.7105, 0.2512, 0.6637, 0.2498, 0.08776, 0.08162, 0.07974, 0.01201, 0.172, 0.004061, 0.172, 0.004061, 0.176, 0.07402, 0.08776, 0.08162, 0.6421, 0.2685, 0.5953, 0.2699, 0.5953, 0.178, 0.5953, 0.178, 0.6421, 0.1793, 0.6421, 0.2685, 0.7711, 0.1501, 0.7244, 0.1487, 0.7244, 0.07348, 0.7244, 0.07348, 0.7711, 0.07209, 0.7711, 0.1501, 0.1867, 0.1624, 0.1908, 0.2324, 0.1159, 0.2389, 0.1159, 0.2389, 0.1079, 0.1693, 0.1867, 0.1624, 0.7105, 0.2512, 0.6637, 0.2498, 0.6637, 0.1676, 0.6637, 0.1676, 0.7105, 0.1662, 0.7105, 0.2512, 0.4607, 0.2747, 0.4943, 0.3566, 0.4869, 0.3615, 0.4869, 0.3615, 0.4521, 0.2764, 0.4607, 0.2747, 0.4943, 0.3566, 0.5566, 0.4195, 0.5517, 0.4268, 0.5517, 0.4268, 0.4869, 0.3615, 0.4943, 0.3566, 0.5566, 0.4195, 0.6382, 0.4537, 0.6365, 0.4624, 0.6365, 0.4624, 0.5517, 0.4268, 0.5566, 0.4195, 0.6382, 0.4537, 0.7268, 0.4541, 0.7285, 0.4628, 0.7285, 0.4628, 0.6365, 0.4624, 0.6382, 0.4537, 0.7268, 0.4541, 0.8087, 0.4206, 0.8136, 0.428, 0.8136, 0.428, 0.7285, 0.4628, 0.7268, 0.4541, 0.5582, 0.04218, 0.4954, 0.1045, 0.4881, 0.09958, 0.4881, 0.09958, 0.5534, 0.03483, 0.5582, 0.04218, 0.4954, 0.1045, 0.4611, 0.1862, 0.4525, 0.1844, 0.4525, 0.1844, 0.4881, 0.09958, 0.4954, 0.1045, 0.4611, 0.1862, 0.4607, 0.2747, 0.4521, 0.2764, 0.4521, 0.2764, 0.4525, 0.1844, 0.4611, 0.1862, 0.4407, 0.661, 0.4078, 0.5818, 0.4149, 0.577, 0.4149, 0.577, 0.4491, 0.6594, 0.4407, 0.661, 0.4078, 0.5818, 0.347, 0.5211, 0.3517, 0.514, 0.3517, 0.514, 0.4149, 0.577, 0.4078, 0.5818, 0.347, 0.5211, 0.2676, 0.4884, 0.2693, 0.48, 0.2693, 0.48, 0.3517, 0.514, 0.347, 0.5211, 0.2676, 0.4884, 0.1818, 0.4885, 0.1801, 0.4801, 0.1801, 0.4801, 0.2693, 0.48, 0.2676, 0.4884, 0.2681, 0.92, 0.3474, 0.887, 0.3522, 0.8941, 0.3522, 0.8941, 0.2698, 0.9283, 0.2681, 0.92, 0.3474, 0.887, 0.408, 0.8262, 0.4152, 0.831, 0.4152, 0.831, 0.3522, 0.8941, 0.3474, 0.887, 0.408, 0.8262, 0.4408, 0.7469, 0.4492, 0.7485, 0.4492, 0.7485, 0.4152, 0.831, 0.408, 0.8262, 0.4408, 0.7469, 0.4407, 0.661, 0.4491, 0.6594, 0.4491, 0.6594, 0.4492, 0.7485, 0.4408, 0.7469, 0.3338, 0.5444, 0.2273, 0.7052, 0.2642, 0.5159, 0.4938, 0.2603, 0.5209, 0.3304, 0.5145, 0.3344, 0.5145, 0.3344, 0.4864, 0.2616, 0.4938, 0.2603, 0.5209, 0.3304, 0.5727, 0.3848, 0.5684, 0.3909, 0.5684, 0.3909, 0.5145, 0.3344, 0.5209, 0.3304, 0.5727, 0.3848, 0.6414, 0.4152, 0.6397, 0.4225, 0.6397, 0.4225, 0.5684, 0.3909, 0.5727, 0.3848, 0.6414, 0.4152, 0.7165, 0.417, 0.7177, 0.4244, 0.7177, 0.4244, 0.6397, 0.4225, 0.6414, 0.4152, 0.7165, 0.417, 0.7865, 0.39, 0.7906, 0.3963, 0.7906, 0.3963, 0.7177, 0.4244, 0.7165, 0.417, 0.5805, 0.06471, 0.5261, 0.1165, 0.5199, 0.1122, 0.5199, 0.1122, 0.5765, 0.05837, 0.5805, 0.06471, 0.5261, 0.1165, 0.4956, 0.1852, 0.4883, 0.1836, 0.4883, 0.1836, 0.5199, 0.1122, 0.5261, 0.1165, 0.4956, 0.1852, 0.4938, 0.2603, 0.4864, 0.2616, 0.4864, 0.2616, 0.4883, 0.1836, 0.4956, 0.1852, 0.02487, 0.664, 0.02473, 0.7431, 0.01698, 0.7446, 0.01698, 0.7446, 0.01713, 0.6624, 0.02487, 0.664, 0.02473, 0.7431, 0.05488, 0.8163, 0.0483, 0.8206, 0.0483, 0.8206, 0.01698, 0.7446, 0.02473, 0.7431, 0.05488, 0.8163, 0.1107, 0.8723, 0.1063, 0.8789, 0.1063, 0.8789, 0.0483, 0.8206, 0.05488, 0.8163, 0.1107, 0.8723, 0.1838, 0.9028, 0.1822, 0.9105, 0.1822, 0.9105, 0.1063, 0.8789, 0.1107, 0.8723, 0.2637, 0.505, 0.1845, 0.5049, 0.183, 0.4971, 0.183, 0.4971, 0.2652, 0.4973, 0.2637, 0.505, 0.1845, 0.5049, 0.1114, 0.535, 0.107, 0.5285, 0.107, 0.5285, 0.183, 0.4971, 0.1845, 0.5049, 0.1114, 0.535, 0.0553, 0.5909, 0.04874, 0.5865, 0.04874, 0.5865, 0.107, 0.5285, 0.1114, 0.535, 0.0553, 0.5909, 0.02487, 0.664, 0.01713, 0.6624, 0.01713, 0.6624, 0.04874, 0.5865, 0.0553, 0.5909, 0.5065, 0.3417, 0.5633, 0.4006, 0.5587, 0.4073, 0.5587, 0.4073, 0.4997, 0.3461, 0.5065, 0.3417, 0.5633, 0.4006, 0.6383, 0.4333, 0.6366, 0.4413, 0.6366, 0.4413, 0.5587, 0.4073, 0.5633, 0.4006, 0.6383, 0.4333, 0.7201, 0.4349, 0.7216, 0.4429, 0.7216, 0.4429, 0.6366, 0.4413, 0.6383, 0.4333, 0.7201, 0.4349, 0.7963, 0.405, 0.8007, 0.4118, 0.8007, 0.4118, 0.7216, 0.4429, 0.7201, 0.4349, 0.7963, 0.405, 0.8552, 0.3482, 0.8619, 0.3529, 0.8619, 0.3529, 0.8007, 0.4118, 0.7963, 0.405, 0.5109, 0.1087, 0.4782, 0.1837, 0.4702, 0.182, 0.4702, 0.182, 0.5042, 0.1041, 0.5109, 0.1087, 0.4782, 0.1837, 0.4766, 0.2655, 0.4686, 0.267, 0.4686, 0.267, 0.4702, 0.182, 0.4782, 0.1837, 0.4766, 0.2655, 0.5065, 0.3417, 0.4997, 0.3461, 0.4997, 0.3461, 0.4686, 0.267, 0.4766, 0.2655, 0.4936, 0.6633, 0.4565, 0.6561, 0.5231, 0.5913, 0.4565, 0.6561, 0.4916, 0.5705, 0.5231, 0.5913, 0.1779, 0.3227, 0.1819, 0.3927, 0.1004, 0.3997, 0.1004, 0.3997, 0.09233, 0.3301, 0.1779, 0.3227, 0.2637, 0.3202, 0.2637, 0.3903, 0.1819, 0.3927, 0.1819, 0.3927, 0.1779, 0.3227, 0.2637, 0.3202, 0.3495, 0.3226, 0.3455, 0.3926, 0.2637, 0.3903, 0.2637, 0.3903, 0.2637, 0.3202, 0.3495, 0.3226, 0.435, 0.33, 0.427, 0.3996, 0.3455, 0.3926, 0.3455, 0.3926, 0.3495, 0.3226, 0.435, 0.33, 0.1779, 0.3227, 0.1819, 0.3927, 0.1004, 0.3997, 0.1004, 0.3997, 0.09233, 0.3301, 0.1779, 0.3227, 0.2637, 0.3202, 0.2637, 0.3903, 0.1819, 0.3927, 0.1819, 0.3927, 0.1779, 0.3227, 0.2637, 0.3202, 0.3495, 0.3226, 0.3455, 0.3926, 0.2637, 0.3903, 0.2637, 0.3903, 0.2637, 0.3202, 0.3495, 0.3226, 0.427, 0.3996, 0.3455, 0.3926, 0.3495, 0.3226, 0.3495, 0.3226, 0.435, 0.33, 0.427, 0.3996, 0.655, 0.8525, 0.6849, 0.6992, 0.716, 0.8523, 0.9218, 0.6543, 0.8848, 0.6618, 0.8547, 0.59, 0.8547, 0.59, 0.8861, 0.5689, 0.9218, 0.6543, 0.8861, 0.5689, 0.8547, 0.59, 0.7995, 0.5352, 0.7995, 0.5352, 0.8204, 0.5037, 0.8861, 0.5689, 0.8204, 0.5037, 0.7995, 0.5352, 0.7275, 0.5057, 0.7275, 0.5057, 0.7347, 0.4686, 0.8204, 0.5037, 0.644, 0.9343, 0.6512, 0.8972, 0.729, 0.8969, 0.729, 0.8969, 0.7366, 0.9339, 0.644, 0.9343, 0.7366, 0.9339, 0.729, 0.8969, 0.8008, 0.8668, 0.8008, 0.8668, 0.8219, 0.8982, 0.7366, 0.9339, 0.8219, 0.8982, 0.8008, 0.8668, 0.8556, 0.8116, 0.8556, 0.8116, 0.8871, 0.8325, 0.8219, 0.8982, 0.8871, 0.8325, 0.8556, 0.8116, 0.8851, 0.7396, 0.8851, 0.7396, 0.9222, 0.7468, 0.8871, 0.8325, 0.0, 0.5174, 0.008437, 0.1965, 0.06937, 0.1965, 0.06937, 0.1965, 0.07781, 0.5174, 0.0, 0.5174, 0.0, 0.5174, 0.008437, 0.1965, 0.06937, 0.1965, 0.06937, 0.1965, 0.07781, 0.5174, 0.0, 0.5174, 0.0, 0.5174, 0.008437, 0.1965, 0.06937, 0.1965, 0.06937, 0.1965, 0.07781, 0.5174, 0.0, 0.5174, 0.0, 0.5174, 0.008437, 0.1965, 0.06937, 0.1965, 0.06937, 0.1965, 0.07781, 0.5174, 0.0, 0.5174, 0.0, 0.5174, 0.008437, 0.1965, 0.06937, 0.1965, 0.06937, 0.1965, 0.07781, 0.5174, 0.0, 0.5174, 0.0, 0.5174, 0.008437, 0.1965, 0.06937, 0.1965, 0.06937, 0.1965, 0.07781, 0.5174, 0.0, 0.5174, 0.0, 0.5174, 0.008437, 0.1965, 0.06937, 0.1965, 0.06937, 0.1965, 0.07781, 0.5174, 0.0, 0.5174, 0.0, 0.5174, 0.008437, 0.1965, 0.06937, 0.1965, 0.06937, 0.1965, 0.07781, 0.5174, 0.0, 0.5174, 0.176, 0.3115, 0.08776, 0.3191, 0.07974, 0.2495, 0.07974, 0.2495, 0.172, 0.2415, 0.176, 0.3115, 0.5952, 0.07503, 0.642, 0.07642, 0.642, 0.1656, 0.642, 0.1656, 0.5952, 0.167, 0.5952, 0.07503, 0.7735, 0.2346, 0.7267, 0.236, 0.7267, 0.158, 0.7267, 0.158, 0.7735, 0.1594, 0.7735, 0.2346, 0.1144, 0.4798, 0.1064, 0.4102, 0.1852, 0.4035, 0.1852, 0.4035, 0.1892, 0.4734, 0.1144, 0.4798, 0.7104, 0.1553, 0.6637, 0.1567, 0.6637, 0.07169, 0.6637, 0.07169, 0.7104, 0.07308, 0.7104, 0.1553, 0.2645, 0.2389, 0.2645, 0.309, 0.176, 0.3115, 0.176, 0.3115, 0.172, 0.2415, 0.2645, 0.2389, 0.5952, 0.07503, 0.642, 0.07642, 0.642, 0.1656, 0.642, 0.1656, 0.5952, 0.167, 0.5952, 0.07503, 0.7735, 0.2346, 0.7267, 0.236, 0.7267, 0.158, 0.7267, 0.158, 0.7735, 0.1594, 0.7735, 0.2346, 0.1892, 0.4734, 0.1852, 0.4035, 0.2644, 0.4012, 0.2644, 0.4012, 0.2643, 0.4713, 0.1892, 0.4734, 0.7104, 0.1553, 0.6637, 0.1567, 0.6637, 0.07169, 0.6637, 0.07169, 0.7104, 0.07308, 0.7104, 0.1553, 0.357, 0.2416, 0.353, 0.3115, 0.2645, 0.309, 0.2645, 0.309, 0.2645, 0.2389, 0.357, 0.2416, 0.5952, 0.07503, 0.642, 0.07642, 0.642, 0.1656, 0.642, 0.1656, 0.5952, 0.167, 0.5952, 0.07503, 0.7735, 0.2346, 0.7267, 0.236, 0.7267, 0.158, 0.7267, 0.158, 0.7735, 0.1594, 0.7735, 0.2346, 0.2643, 0.4713, 0.2644, 0.4012, 0.3435, 0.4035, 0.3435, 0.4035, 0.3394, 0.4735, 0.2643, 0.4713, 0.7104, 0.1553, 0.6637, 0.1567, 0.6637, 0.07169, 0.6637, 0.07169, 0.7104, 0.07308, 0.7104, 0.1553, 0.4492, 0.2495, 0.4412, 0.3191, 0.353, 0.3115, 0.353, 0.3115, 0.357, 0.2416, 0.4492, 0.2495, 0.5952, 0.07503, 0.642, 0.07642, 0.642, 0.1656, 0.642, 0.1656, 0.5952, 0.167, 0.5952, 0.07503, 0.7735, 0.2346, 0.7267, 0.236, 0.7267, 0.158, 0.7267, 0.158, 0.7735, 0.1594, 0.7735, 0.2346, 0.3394, 0.4735, 0.3435, 0.4035, 0.4223, 0.4104, 0.4223, 0.4104, 0.4143, 0.48, 0.3394, 0.4735, 0.7104, 0.1553, 0.6637, 0.1567, 0.6637, 0.07169, 0.6637, 0.07169, 0.7104, 0.07308, 0.7104, 0.1553, 0.172, 0.2415, 0.176, 0.3115, 0.08776, 0.3191, 0.08776, 0.3191, 0.07974, 0.2495, 0.172, 0.2415, 0.5952, 0.07503, 0.642, 0.07642, 0.642, 0.1656, 0.642, 0.1656, 0.5952, 0.167, 0.5952, 0.07503, 0.7267, 0.158, 0.7735, 0.1594, 0.7735, 0.2346, 0.7735, 0.2346, 0.7267, 0.236, 0.7267, 0.158, 0.1144, 0.4798, 0.1064, 0.4102, 0.1852, 0.4035, 0.1852, 0.4035, 0.1892, 0.4734, 0.1144, 0.4798, 0.7104, 0.1553, 0.6637, 0.1567, 0.6637, 0.07169, 0.6637, 0.07169, 0.7104, 0.07308, 0.7104, 0.1553, 0.2645, 0.2389, 0.2645, 0.309, 0.176, 0.3115, 0.176, 0.3115, 0.172, 0.2415, 0.2645, 0.2389, 0.5952, 0.07503, 0.642, 0.07642, 0.642, 0.1656, 0.642, 0.1656, 0.5952, 0.167, 0.5952, 0.07503, 0.7735, 0.2346, 0.7267, 0.236, 0.7267, 0.158, 0.7267, 0.158, 0.7735, 0.1594, 0.7735, 0.2346, 0.1892, 0.4734, 0.1852, 0.4035, 0.2644, 0.4012, 0.2644, 0.4012, 0.2643, 0.4713, 0.1892, 0.4734, 0.7104, 0.1553, 0.6637, 0.1567, 0.6637, 0.07169, 0.6637, 0.07169, 0.7104, 0.07308, 0.7104, 0.1553, 0.357, 0.2416, 0.353, 0.3115, 0.2645, 0.309, 0.2645, 0.309, 0.2645, 0.2389, 0.357, 0.2416, 0.5952, 0.07503, 0.642, 0.07642, 0.642, 0.1656, 0.642, 0.1656, 0.5952, 0.167, 0.5952, 0.07503, 0.7735, 0.2346, 0.7267, 0.236, 0.7267, 0.158, 0.7267, 0.158, 0.7735, 0.1594, 0.7735, 0.2346, 0.2643, 0.4713, 0.2644, 0.4012, 0.3435, 0.4035, 0.3435, 0.4035, 0.3394, 0.4735, 0.2643, 0.4713, 0.7104, 0.1553, 0.6637, 0.1567, 0.6637, 0.07169, 0.6637, 0.07169, 0.7104, 0.07308, 0.7104, 0.1553, 0.4412, 0.3191, 0.353, 0.3115, 0.357, 0.2416, 0.357, 0.2416, 0.4492, 0.2495, 0.4412, 0.3191, 0.642, 0.07642, 0.642, 0.1656, 0.5952, 0.167, 0.5952, 0.167, 0.5952, 0.07503, 0.642, 0.07642, 0.7267, 0.236, 0.7267, 0.158, 0.7735, 0.1594, 0.7735, 0.1594, 0.7735, 0.2346, 0.7267, 0.236, 0.3435, 0.4035, 0.4223, 0.4104, 0.4143, 0.48, 0.4143, 0.48, 0.3394, 0.4735, 0.3435, 0.4035, 0.6637, 0.1567, 0.6637, 0.07169, 0.7104, 0.07308, 0.7104, 0.07308, 0.7104, 0.1553, 0.6637, 0.1567, 0.8104, 0.04328, 0.8153, 0.03597, 0.88, 0.1013, 0.88, 0.1013, 0.8727, 0.1062, 0.8104, 0.04328, 0.8727, 0.1062, 0.88, 0.1013, 0.9149, 0.1864, 0.9149, 0.1864, 0.9062, 0.1881, 0.8727, 0.1062, 0.9062, 0.1881, 0.9149, 0.1864, 0.9145, 0.2784, 0.9145, 0.2784, 0.9058, 0.2766, 0.9062, 0.1881, 0.9058, 0.2766, 0.9145, 0.2784, 0.8789, 0.3632, 0.8789, 0.3632, 0.8716, 0.3583, 0.9058, 0.2766, 0.8716, 0.3583, 0.8789, 0.3632, 0.8136, 0.428, 0.8136, 0.428, 0.8087, 0.4206, 0.8716, 0.3583, 0.5582, 0.04218, 0.5534, 0.03483, 0.6385, 0.0, 0.6385, 0.0, 0.6402, 0.008659, 0.5582, 0.04218, 0.6402, 0.008659, 0.6385, 0.0, 0.7305, 0.000401, 0.7305, 0.000401, 0.7287, 0.009045, 0.6402, 0.008659, 0.7287, 0.009045, 0.7305, 0.000401, 0.8153, 0.03597, 0.8153, 0.03597, 0.8104, 0.04328, 0.7287, 0.009045, 0.009212, 0.7474, 0.00082, 0.7491, 0.00072, 0.6599, 0.00072, 0.6599, 0.009116, 0.6615, 0.009212, 0.7474, 0.009116, 0.6615, 0.00072, 0.6599, 0.03476, 0.5774, 0.03476, 0.5774, 0.04188, 0.5822, 0.009116, 0.6615, 0.04188, 0.5822, 0.03476, 0.5774, 0.09775, 0.5143, 0.09775, 0.5143, 0.1025, 0.5214, 0.04188, 0.5822, 0.1025, 0.5214, 0.09775, 0.5143, 0.1801, 0.4801, 0.1801, 0.4801, 0.1818, 0.4885, 0.1025, 0.5214, 0.2681, 0.92, 0.2698, 0.9283, 0.1806, 0.9284, 0.1806, 0.9284, 0.1823, 0.92, 0.2681, 0.92, 0.1823, 0.92, 0.1806, 0.9284, 0.09818, 0.8944, 0.09818, 0.8944, 0.1029, 0.8873, 0.1823, 0.92, 0.1029, 0.8873, 0.09818, 0.8944, 0.03504, 0.8314, 0.03504, 0.8314, 0.04215, 0.8266, 0.1029, 0.8873, 0.04215, 0.8266, 0.03504, 0.8314, 0.00082, 0.7491, 0.00082, 0.7491, 0.009212, 0.7474, 0.04215, 0.8266, 0.2657, 0.8941, 0.2273, 0.7052, 0.3351, 0.8651, 0.7943, 0.06992, 0.7987, 0.06379, 0.8525, 0.1203, 0.8525, 0.1203, 0.8461, 0.1243, 0.7943, 0.06992, 0.8461, 0.1243, 0.8525, 0.1203, 0.8806, 0.1931, 0.8806, 0.1931, 0.8732, 0.1944, 0.8461, 0.1243, 0.8732, 0.1944, 0.8806, 0.1931, 0.8787, 0.2711, 0.8787, 0.2711, 0.8714, 0.2695, 0.8732, 0.1944, 0.8714, 0.2695, 0.8787, 0.2711, 0.8471, 0.3425, 0.8471, 0.3425, 0.8409, 0.3382, 0.8714, 0.2695, 0.8409, 0.3382, 0.8471, 0.3425, 0.7906, 0.3963, 0.7906, 0.3963, 0.7865, 0.39, 0.8409, 0.3382, 0.5805, 0.06471, 0.5765, 0.05837, 0.6493, 0.03027, 0.6493, 0.03027, 0.6506, 0.03766, 0.5805, 0.06471, 0.6506, 0.03766, 0.6493, 0.03027, 0.7273, 0.03217, 0.7273, 0.03217, 0.7257, 0.03949, 0.6506, 0.03766, 0.7257, 0.03949, 0.7273, 0.03217, 0.7987, 0.06379, 0.7987, 0.06379, 0.7943, 0.06992, 0.7257, 0.03949, 0.4226, 0.7438, 0.4303, 0.7454, 0.3987, 0.8213, 0.3987, 0.8213, 0.3922, 0.8169, 0.4226, 0.7438, 0.3922, 0.8169, 0.3987, 0.8213, 0.3405, 0.8793, 0.3405, 0.8793, 0.3361, 0.8728, 0.3922, 0.8169, 0.3361, 0.8728, 0.3405, 0.8793, 0.2645, 0.9107, 0.2645, 0.9107, 0.2629, 0.9029, 0.3361, 0.8728, 0.2629, 0.9029, 0.2645, 0.9107, 0.1822, 0.9105, 0.1822, 0.9105, 0.1838, 0.9028, 0.2629, 0.9029, 0.2637, 0.505, 0.2652, 0.4973, 0.3411, 0.5289, 0.3411, 0.5289, 0.3367, 0.5354, 0.2637, 0.505, 0.3367, 0.5354, 0.3411, 0.5289, 0.3992, 0.5871, 0.3992, 0.5871, 0.3926, 0.5915, 0.3367, 0.5354, 0.3926, 0.5915, 0.3992, 0.5871, 0.4305, 0.6632, 0.4305, 0.6632, 0.4227, 0.6647, 0.3926, 0.5915, 0.4227, 0.6647, 0.4305, 0.6632, 0.4303, 0.7454, 0.4303, 0.7454, 0.4226, 0.7438, 0.4227, 0.6647, 0.7278, 0.02358, 0.7295, 0.0156, 0.8074, 0.04959, 0.8074, 0.04959, 0.8028, 0.05629, 0.7278, 0.02358, 0.8028, 0.05629, 0.8074, 0.04959, 0.8664, 0.1108, 0.8664, 0.1108, 0.8595, 0.1152, 0.8028, 0.05629, 0.8595, 0.1152, 0.8664, 0.1108, 0.8975, 0.1899, 0.8975, 0.1899, 0.8894, 0.1914, 0.8595, 0.1152, 0.8894, 0.1914, 0.8975, 0.1899, 0.8959, 0.2749, 0.8959, 0.2749, 0.8879, 0.2732, 0.8894, 0.1914, 0.8879, 0.2732, 0.8959, 0.2749, 0.8619, 0.3529, 0.8619, 0.3529, 0.8552, 0.3482, 0.8879, 0.2732, 0.5109, 0.1087, 0.5042, 0.1041, 0.5654, 0.04509, 0.5654, 0.04509, 0.5698, 0.05196, 0.5109, 0.1087, 0.5698, 0.05196, 0.5654, 0.04509, 0.6445, 0.01402, 0.6445, 0.01402, 0.646, 0.02206, 0.5698, 0.05196, 0.646, 0.02206, 0.6445, 0.01402, 0.7295, 0.0156, 0.7295, 0.0156, 0.7278, 0.02358, 0.646, 0.02206, 0.9218, 0.6543, 0.9222, 0.7468, 0.8851, 0.7396, 0.8851, 0.7396, 0.8848, 0.6618, 0.9218, 0.6543, 0.7147, 0.5459, 0.7711, 0.569, 0.6849, 0.6992, 0.655, 0.8525, 0.5986, 0.8294, 0.6849, 0.6992, 0.6849, 0.6992, 0.5316, 0.6694, 0.5547, 0.613, 0.6849, 0.6992, 0.8382, 0.7291, 0.8151, 0.7855, 0.7711, 0.569, 0.8144, 0.612, 0.6849, 0.6992, 0.5986, 0.8294, 0.5554, 0.7865, 0.6849, 0.6992, 0.6849, 0.6992, 0.5547, 0.613, 0.5976, 0.5697, 0.6849, 0.6992, 0.8151, 0.7855, 0.7722, 0.8287, 0.8144, 0.612, 0.8379, 0.6682, 0.6849, 0.6992, 0.5554, 0.7865, 0.5318, 0.7303, 0.6849, 0.6992, 0.6849, 0.6992, 0.5976, 0.5697, 0.6538, 0.5462, 0.6849, 0.6992, 0.7722, 0.8287, 0.716, 0.8523, 0.8379, 0.6682, 0.8382, 0.7291, 0.6849, 0.6992, 0.5318, 0.7303, 0.5316, 0.6694, 0.6849, 0.6992, 0.2273, 0.7052, 0.189, 0.5162, 0.2642, 0.5159, 0.1905, 0.8944, 0.1208, 0.8659, 0.2273, 0.7052, 0.3872, 0.5974, 0.4163, 0.6668, 0.2273, 0.7052, 0.2273, 0.7052, 0.3881, 0.8117, 0.3351, 0.8651, 0.2273, 0.7052, 0.06657, 0.5987, 0.1196, 0.5453, 0.06743, 0.8129, 0.03836, 0.7435, 0.2273, 0.7052, 0.3338, 0.5444, 0.3872, 0.5974, 0.2273, 0.7052, 0.2657, 0.8941, 0.1905, 0.8944, 0.2273, 0.7052, 0.2273, 0.7052, 0.1196, 0.5453, 0.189, 0.5162, 0.1208, 0.8659, 0.06743, 0.8129, 0.2273, 0.7052, 0.4163, 0.6668, 0.4166, 0.742, 0.2273, 0.7052, 0.2273, 0.7052, 0.4166, 0.742, 0.3881, 0.8117, 0.2273, 0.7052, 0.03806, 0.6683, 0.06657, 0.5987, 0.03836, 0.7435, 0.03806, 0.6683, 0.2273, 0.7052, 0.5629, 0.3538, 0.5271, 0.294, 0.5441, 0.2884, 0.5441, 0.2884, 0.5747, 0.3501, 0.5629, 0.3538, 0.6292, 0.3082, 0.6965, 0.2929, 0.6883, 0.3142, 0.6883, 0.3142, 0.6293, 0.3252, 0.6292, 0.3082, 0.8112, 0.3264, 0.8294, 0.2692, 0.847, 0.2727, 0.847, 0.2727, 0.8235, 0.3286, 0.8112, 0.3264, 0.7159, 0.3415, 0.7752, 0.3538, 0.7835, 0.3769, 0.7835, 0.3769, 0.7159, 0.36, 0.7159, 0.3415, 0.7166, 0.2669, 0.7834, 0.2516, 0.7753, 0.2748, 0.7753, 0.2748, 0.7165, 0.2854, 0.7166, 0.2669, 0.828, 0.1355, 0.8434, 0.1932, 0.8283, 0.1953, 0.8283, 0.1953, 0.814, 0.1372, 0.828, 0.1355, 0.6294, 0.3763, 0.6881, 0.3875, 0.6962, 0.4087, 0.6962, 0.4087, 0.6294, 0.3934, 0.6294, 0.3763, 0.5695, 0.107, 0.5433, 0.1704, 0.5292, 0.1668, 0.5292, 0.1668, 0.5551, 0.1033, 0.5695, 0.107, 0.5271, 0.294, 0.5282, 0.2299, 0.5424, 0.2299, 0.5424, 0.2299, 0.5441, 0.2884, 0.5271, 0.294, 0.6965, 0.2929, 0.7076, 0.3503, 0.6928, 0.3503, 0.6928, 0.3503, 0.6883, 0.3142, 0.6965, 0.2929, 0.8294, 0.2692, 0.8295, 0.2327, 0.845, 0.2324, 0.845, 0.2324, 0.847, 0.2727, 0.8294, 0.2692, 0.7752, 0.3538, 0.7799, 0.3137, 0.7947, 0.3137, 0.7947, 0.3137, 0.7835, 0.3769, 0.7752, 0.3538, 0.7834, 0.2516, 0.7947, 0.3137, 0.7799, 0.3137, 0.7799, 0.3137, 0.7753, 0.2748, 0.7834, 0.2516, 0.8434, 0.1932, 0.845, 0.2324, 0.8295, 0.2327, 0.8295, 0.2327, 0.8283, 0.1953, 0.8434, 0.1932, 0.6881, 0.3875, 0.6928, 0.3503, 0.7076, 0.3503, 0.7076, 0.3503, 0.6962, 0.4087, 0.6881, 0.3875, 0.5433, 0.1704, 0.5424, 0.2299, 0.5282, 0.2299, 0.5282, 0.2299, 0.5292, 0.1668, 0.5433, 0.1704, 0.5629, 0.3538, 0.5271, 0.294, 0.5441, 0.2884, 0.5441, 0.2884, 0.5747, 0.3501, 0.5629, 0.3538, 0.6292, 0.3082, 0.6965, 0.2929, 0.6883, 0.3142, 0.6883, 0.3142, 0.6293, 0.3252, 0.6292, 0.3082, 0.8112, 0.3264, 0.8294, 0.2692, 0.847, 0.2727, 0.847, 0.2727, 0.8235, 0.3286, 0.8112, 0.3264, 0.7159, 0.3415, 0.7752, 0.3538, 0.7835, 0.3769, 0.7835, 0.3769, 0.7159, 0.36, 0.7159, 0.3415, 0.7166, 0.2669, 0.7834, 0.2516, 0.7753, 0.2748, 0.7753, 0.2748, 0.7165, 0.2854, 0.7166, 0.2669, 0.828, 0.1355, 0.8434, 0.1932, 0.8283, 0.1953, 0.8283, 0.1953, 0.814, 0.1372, 0.828, 0.1355, 0.6294, 0.3763, 0.6881, 0.3875, 0.6962, 0.4087, 0.6962, 0.4087, 0.6294, 0.3934, 0.6294, 0.3763, 0.5695, 0.107, 0.5433, 0.1704, 0.5292, 0.1668, 0.5292, 0.1668, 0.5551, 0.1033, 0.5695, 0.107, 0.5271, 0.294, 0.5282, 0.2299, 0.5424, 0.2299, 0.5424, 0.2299, 0.5441, 0.2884, 0.5271, 0.294, 0.6965, 0.2929, 0.7076, 0.3503, 0.6928, 0.3503, 0.6928, 0.3503, 0.6883, 0.3142, 0.6965, 0.2929, 0.8294, 0.2692, 0.8295, 0.2327, 0.845, 0.2324, 0.845, 0.2324, 0.847, 0.2727, 0.8294, 0.2692, 0.7752, 0.3538, 0.7799, 0.3137, 0.7947, 0.3137, 0.7947, 0.3137, 0.7835, 0.3769, 0.7752, 0.3538, 0.7834, 0.2516, 0.7947, 0.3137, 0.7799, 0.3137, 0.7799, 0.3137, 0.7753, 0.2748, 0.7834, 0.2516, 0.8434, 0.1932, 0.845, 0.2324, 0.8295, 0.2327, 0.8295, 0.2327, 0.8283, 0.1953, 0.8434, 0.1932, 0.6881, 0.3875, 0.6928, 0.3503, 0.7076, 0.3503, 0.7076, 0.3503, 0.6962, 0.4087, 0.6881, 0.3875, 0.5433, 0.1704, 0.5424, 0.2299, 0.5282, 0.2299, 0.5282, 0.2299, 0.5292, 0.1668, 0.5433, 0.1704])
me_bucketmesh.materials.append(mat_01___default)
me_bucketmesh.use_remesh_preserve_volume = False
me_bucketmesh.use_remesh_preserve_attributes = False
me_bucketmesh.use_mirror_vertex_groups = False
me_bucketmesh.update()

# ---- objects
ob_sky001 = bpy.data.objects.new('Sky001', light_sky001)
ob_bucket = bpy.data.objects.new('Bucket', me_bucketmesh)

# ---- transforms, parenting, visibility, modifiers, constraints
ob_sky001.location = (30.2, -9.084, 0.0)
ob_sky001.lineart.crease_threshold = 0.0
ob_bucket.location = (0.0, 0.0, 0.0)
ob_bucket.rotation_euler = (-1.518, 0.0, 0.0)
ob_bucket.scale = (1.0, 1.0, 1.0)
ob_bucket.lineart.crease_threshold = 0.0

# ---- collection membership
col_collection_1.objects.link(ob_sky001)
col_collection_1.objects.link(ob_bucket)

# ---- scene / render settings (as saved in the file)
scene.frame_start = 1; scene.frame_end = 250; scene.frame_set(1)
scene.render.engine = 'BLENDER_EEVEE_NEXT'
scene.render.image_settings.color_mode = 'RGB'
scene.render.image_settings.compression = 90
scene.render.resolution_percentage = 50
scene.render.dither_intensity = 0.0
scene.render.bake_margin = 2
scene.render.bake_bias = 0.0
scene.cycles.use_denoising = False
scene.cycles.samples = 10
scene.cycles.sampling_pattern = 'TABULATED_SOBOL'
scene.cycles.light_sampling_threshold = 0.0
scene.cycles.use_adaptive_sampling = False
scene.cycles.use_light_tree = False
scene.cycles.blur_glossy = 0.0
scene.cycles.volume_bounces = 1
scene.cycles.pixel_filter_type = 'GAUSSIAN'
scene.cycles.sample_clamp_indirect = 0.0
scene.view_settings.view_transform = 'Standard'
scene.unit_settings.scale_length = 0.0254
bpy.context.view_layer.update()

# ---- added for rendering (the .blend has no active camera): camera
cam_auto = bpy.data.cameras.new('AutoCamera')
cam_auto.lens = 50.0
cam_auto.sensor_width = 36.0
cam_auto.clip_end = 1000.0
ob_auto_camera = bpy.data.objects.new('AutoCamera', cam_auto)
scene.collection.objects.link(ob_auto_camera)
ob_auto_camera.location = (50.7053, -60.9082, 53.7985)
ob_auto_camera.rotation_euler = (1.09748, -7.21219e-08, 0.694738)
scene.camera = ob_auto_camera
bpy.context.view_layer.update()
